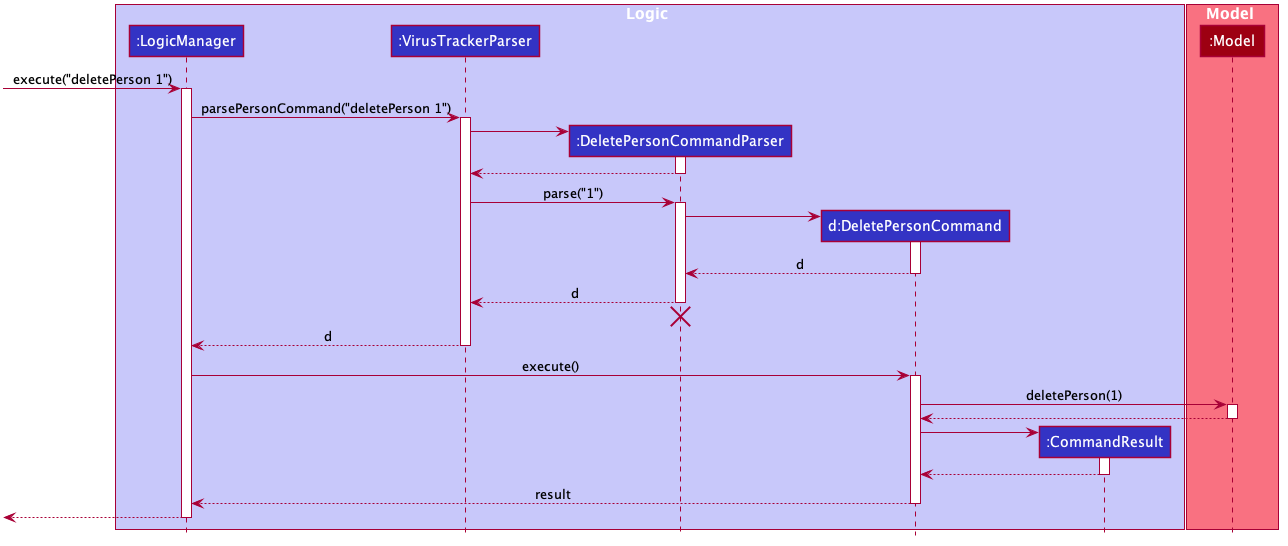

The diagram above was rendered by PlantUML. Its source (embedded in the PNG):
@startuml








skinparam BackgroundColor #FFFFFFF

skinparam Shadowing false

skinparam Class {
    FontColor #FFFFFF
    BorderThickness 1
    BorderColor #FFFFFF
    StereotypeFontColor #FFFFFF
    FontName Arial
}

skinparam Actor {
    BorderColor #000000
    Color #000000
    FontName Arial
}

skinparam Sequence {
    MessageAlign center
    BoxFontSize 15
    BoxPadding 0
    BoxFontColor #FFFFFF
    FontName Arial
}

skinparam Participant {
    FontColor #FFFFFFF
    Padding 20
}

skinparam MinClassWidth 50
skinparam ParticipantPadding 10
skinparam Shadowing false
skinparam DefaultTextAlignment center
skinparam packageStyle Rectangle

hide footbox
hide members
hide circle

box Logic #C8C8FA
participant ":LogicManager" as LogicManager #3333C4
participant ":VirusTrackerParser" as VirusTrackerParser #3333C4
participant ":DeletePersonCommandParser" as DeletePersonCommandParser #3333C4
participant "d:DeletePersonCommand" as DeletePersonCommand #3333C4
participant ":CommandResult" as CommandResult #3333C4
end box

box Model #F97181
participant ":Model" as Model #9D0012
end box

[-> LogicManager : execute("deletePerson 1")
activate LogicManager

LogicManager -> VirusTrackerParser : parsePersonCommand("deletePerson 1")
activate VirusTrackerParser

create DeletePersonCommandParser
VirusTrackerParser -> DeletePersonCommandParser
activate DeletePersonCommandParser

DeletePersonCommandParser --> VirusTrackerParser
deactivate DeletePersonCommandParser

VirusTrackerParser -> DeletePersonCommandParser : parse("1")
activate DeletePersonCommandParser

create DeletePersonCommand
DeletePersonCommandParser -> DeletePersonCommand
activate DeletePersonCommand

DeletePersonCommand --> DeletePersonCommandParser : d
deactivate DeletePersonCommand

DeletePersonCommandParser --> VirusTrackerParser : d
deactivate DeletePersonCommandParser
DeletePersonCommandParser -[hidden]-> VirusTrackerParser
destroy DeletePersonCommandParser

VirusTrackerParser --> LogicManager : d
deactivate VirusTrackerParser

LogicManager -> DeletePersonCommand : execute()
activate DeletePersonCommand

DeletePersonCommand -> Model : deletePerson(1)
activate Model

Model --> DeletePersonCommand
deactivate Model

create CommandResult
DeletePersonCommand -> CommandResult
activate CommandResult

CommandResult --> DeletePersonCommand
deactivate CommandResult

DeletePersonCommand --> LogicManager : result
deactivate DeletePersonCommand

[<--LogicManager
deactivate LogicManager
@enduml